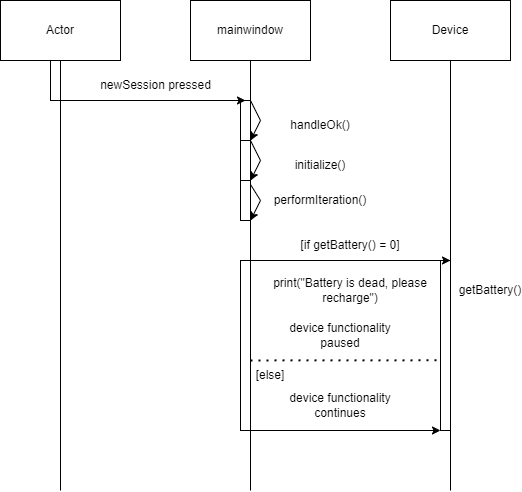

The diagram above was exported from draw.io. Its source (the exported page's mxGraphModel, read from the mxfile embedded in the PNG):
<mxGraphModel dx="2524" dy="844" grid="1" gridSize="10" guides="1" tooltips="1" connect="1" arrows="1" fold="1" page="1" pageScale="1" pageWidth="850" pageHeight="1100" math="0" shadow="0">
  <root>
    <mxCell id="0" />
    <mxCell id="1" parent="0" />
    <mxCell id="igxdvUYRiVeanbMtSs34-1" value="mainwindow" style="rounded=0;whiteSpace=wrap;html=1;" parent="1" vertex="1">
      <mxGeometry x="90" y="110" width="120" height="60" as="geometry" />
    </mxCell>
    <mxCell id="igxdvUYRiVeanbMtSs34-2" value="Device" style="rounded=0;whiteSpace=wrap;html=1;" parent="1" vertex="1">
      <mxGeometry x="290" y="110" width="120" height="60" as="geometry" />
    </mxCell>
    <mxCell id="igxdvUYRiVeanbMtSs34-4" value="" style="endArrow=none;html=1;rounded=0;entryX=0.5;entryY=1;entryDx=0;entryDy=0;" parent="1" target="igxdvUYRiVeanbMtSs34-1" edge="1">
      <mxGeometry width="50" height="50" relative="1" as="geometry">
        <mxPoint x="150" y="600" as="sourcePoint" />
        <mxPoint x="420" y="300" as="targetPoint" />
      </mxGeometry>
    </mxCell>
    <mxCell id="igxdvUYRiVeanbMtSs34-5" value="" style="endArrow=none;html=1;rounded=0;entryX=0.5;entryY=1;entryDx=0;entryDy=0;" parent="1" target="igxdvUYRiVeanbMtSs34-2" edge="1">
      <mxGeometry width="50" height="50" relative="1" as="geometry">
        <mxPoint x="350" y="600" as="sourcePoint" />
        <mxPoint x="390" y="310" as="targetPoint" />
      </mxGeometry>
    </mxCell>
    <mxCell id="igxdvUYRiVeanbMtSs34-6" value="" style="rounded=0;whiteSpace=wrap;html=1;" parent="1" vertex="1">
      <mxGeometry x="140" y="210" width="10" height="40" as="geometry" />
    </mxCell>
    <mxCell id="igxdvUYRiVeanbMtSs34-7" value="" style="endArrow=classic;html=1;rounded=0;exitX=1;exitY=0;exitDx=0;exitDy=0;entryX=1;entryY=1;entryDx=0;entryDy=0;" parent="1" source="igxdvUYRiVeanbMtSs34-6" target="igxdvUYRiVeanbMtSs34-6" edge="1">
      <mxGeometry width="50" height="50" relative="1" as="geometry">
        <mxPoint x="160" y="210" as="sourcePoint" />
        <mxPoint x="150" y="260" as="targetPoint" />
        <Array as="points">
          <mxPoint x="160" y="230" />
        </Array>
      </mxGeometry>
    </mxCell>
    <mxCell id="igxdvUYRiVeanbMtSs34-8" value="initialize()" style="text;html=1;strokeColor=none;fillColor=none;align=center;verticalAlign=middle;whiteSpace=wrap;rounded=0;" parent="1" vertex="1">
      <mxGeometry x="190" y="260" width="60" height="30" as="geometry" />
    </mxCell>
    <mxCell id="igxdvUYRiVeanbMtSs34-11" value="" style="endArrow=classic;html=1;rounded=0;exitX=1;exitY=0;exitDx=0;exitDy=0;entryX=1;entryY=1;entryDx=0;entryDy=0;" parent="1" target="igxdvUYRiVeanbMtSs34-22" edge="1">
      <mxGeometry width="50" height="50" relative="1" as="geometry">
        <mxPoint x="150" y="260.0000000000001" as="sourcePoint" />
        <mxPoint x="150" y="310.0000000000001" as="targetPoint" />
        <Array as="points">
          <mxPoint x="150" y="250" />
          <mxPoint x="160" y="270" />
        </Array>
      </mxGeometry>
    </mxCell>
    <mxCell id="igxdvUYRiVeanbMtSs34-12" value="handleOk()" style="text;html=1;strokeColor=none;fillColor=none;align=center;verticalAlign=middle;whiteSpace=wrap;rounded=0;" parent="1" vertex="1">
      <mxGeometry x="190" y="220" width="60" height="30" as="geometry" />
    </mxCell>
    <mxCell id="igxdvUYRiVeanbMtSs34-14" value="" style="endArrow=classic;html=1;rounded=0;entryX=1;entryY=0;entryDx=0;entryDy=0;exitX=0.75;exitY=0;exitDx=0;exitDy=0;" parent="1" source="igxdvUYRiVeanbMtSs34-23" edge="1">
      <mxGeometry width="50" height="50" relative="1" as="geometry">
        <mxPoint x="150" y="310" as="sourcePoint" />
        <mxPoint x="150" y="330" as="targetPoint" />
        <Array as="points">
          <mxPoint x="160" y="310" />
        </Array>
      </mxGeometry>
    </mxCell>
    <mxCell id="igxdvUYRiVeanbMtSs34-15" value="performIteration()" style="text;html=1;strokeColor=none;fillColor=none;align=center;verticalAlign=middle;whiteSpace=wrap;rounded=0;" parent="1" vertex="1">
      <mxGeometry x="190" y="295" width="60" height="30" as="geometry" />
    </mxCell>
    <mxCell id="igxdvUYRiVeanbMtSs34-22" value="" style="rounded=0;whiteSpace=wrap;html=1;" parent="1" vertex="1">
      <mxGeometry x="140" y="250" width="10" height="40" as="geometry" />
    </mxCell>
    <mxCell id="igxdvUYRiVeanbMtSs34-23" value="" style="rounded=0;whiteSpace=wrap;html=1;" parent="1" vertex="1">
      <mxGeometry x="140" y="290" width="10" height="40" as="geometry" />
    </mxCell>
    <mxCell id="igxdvUYRiVeanbMtSs34-26" value="" style="rounded=0;whiteSpace=wrap;html=1;" parent="1" vertex="1">
      <mxGeometry x="340" y="370" width="10" height="170" as="geometry" />
    </mxCell>
    <mxCell id="igxdvUYRiVeanbMtSs34-25" value="" style="endArrow=classic;html=1;rounded=0;exitX=1;exitY=0;exitDx=0;exitDy=0;entryX=1;entryY=0;entryDx=0;entryDy=0;" parent="1" source="igxdvUYRiVeanbMtSs34-41" target="igxdvUYRiVeanbMtSs34-26" edge="1">
      <mxGeometry width="50" height="50" relative="1" as="geometry">
        <mxPoint x="180" y="350" as="sourcePoint" />
        <mxPoint x="300" y="360" as="targetPoint" />
      </mxGeometry>
    </mxCell>
    <mxCell id="igxdvUYRiVeanbMtSs34-29" value="getBattery()" style="text;html=1;strokeColor=none;fillColor=none;align=center;verticalAlign=middle;whiteSpace=wrap;rounded=0;" parent="1" vertex="1">
      <mxGeometry x="360" y="385" width="60" height="30" as="geometry" />
    </mxCell>
    <mxCell id="igxdvUYRiVeanbMtSs34-33" value="[if getBattery() = 0]" style="text;html=1;strokeColor=none;fillColor=none;align=center;verticalAlign=middle;whiteSpace=wrap;rounded=0;" parent="1" vertex="1">
      <mxGeometry x="150" y="340" width="200" height="30" as="geometry" />
    </mxCell>
    <mxCell id="igxdvUYRiVeanbMtSs34-37" value="print(&quot;Battery is dead, please recharge&quot;)" style="text;html=1;strokeColor=none;fillColor=none;align=center;verticalAlign=middle;whiteSpace=wrap;rounded=0;" parent="1" vertex="1">
      <mxGeometry x="170" y="385" width="160" height="30" as="geometry" />
    </mxCell>
    <mxCell id="igxdvUYRiVeanbMtSs34-38" value="device functionality paused" style="text;html=1;strokeColor=none;fillColor=none;align=center;verticalAlign=middle;whiteSpace=wrap;rounded=0;" parent="1" vertex="1">
      <mxGeometry x="170" y="430" width="140" height="30" as="geometry" />
    </mxCell>
    <mxCell id="igxdvUYRiVeanbMtSs34-41" value="" style="rounded=0;whiteSpace=wrap;html=1;" parent="1" vertex="1">
      <mxGeometry x="140" y="370" width="10" height="170" as="geometry" />
    </mxCell>
    <mxCell id="igxdvUYRiVeanbMtSs34-43" value="" style="endArrow=none;dashed=1;html=1;dashPattern=1 3;strokeWidth=2;rounded=0;exitX=1;exitY=0.588;exitDx=0;exitDy=0;exitPerimeter=0;entryX=0.117;entryY=0.587;entryDx=0;entryDy=0;entryPerimeter=0;" parent="1" source="igxdvUYRiVeanbMtSs34-41" target="igxdvUYRiVeanbMtSs34-26" edge="1">
      <mxGeometry width="50" height="50" relative="1" as="geometry">
        <mxPoint x="340" y="300" as="sourcePoint" />
        <mxPoint x="320" y="470" as="targetPoint" />
      </mxGeometry>
    </mxCell>
    <mxCell id="igxdvUYRiVeanbMtSs34-44" value="" style="endArrow=classic;html=1;rounded=0;exitX=1;exitY=1;exitDx=0;exitDy=0;entryX=0;entryY=1;entryDx=0;entryDy=0;" parent="1" source="igxdvUYRiVeanbMtSs34-41" target="igxdvUYRiVeanbMtSs34-26" edge="1">
      <mxGeometry width="50" height="50" relative="1" as="geometry">
        <mxPoint x="160" y="380" as="sourcePoint" />
        <mxPoint x="360" y="380" as="targetPoint" />
      </mxGeometry>
    </mxCell>
    <mxCell id="igxdvUYRiVeanbMtSs34-45" value="device functionality continues" style="text;html=1;strokeColor=none;fillColor=none;align=center;verticalAlign=middle;whiteSpace=wrap;rounded=0;" parent="1" vertex="1">
      <mxGeometry x="170" y="500" width="140" height="30" as="geometry" />
    </mxCell>
    <mxCell id="igxdvUYRiVeanbMtSs34-46" value="[else]" style="text;html=1;strokeColor=none;fillColor=none;align=center;verticalAlign=middle;whiteSpace=wrap;rounded=0;" parent="1" vertex="1">
      <mxGeometry x="150" y="470" width="40" height="30" as="geometry" />
    </mxCell>
    <mxCell id="jWshX7pOXFAeyxuHfh65-1" value="Actor" style="rounded=0;whiteSpace=wrap;html=1;" vertex="1" parent="1">
      <mxGeometry x="-100" y="110" width="120" height="60" as="geometry" />
    </mxCell>
    <mxCell id="jWshX7pOXFAeyxuHfh65-2" value="" style="endArrow=none;html=1;rounded=0;entryX=0.5;entryY=1;entryDx=0;entryDy=0;" edge="1" parent="1" target="jWshX7pOXFAeyxuHfh65-1">
      <mxGeometry width="50" height="50" relative="1" as="geometry">
        <mxPoint x="-40" y="600" as="sourcePoint" />
        <mxPoint x="-40" y="295" as="targetPoint" />
      </mxGeometry>
    </mxCell>
    <mxCell id="jWshX7pOXFAeyxuHfh65-3" value="" style="endArrow=classic;html=1;rounded=0;entryX=0.5;entryY=0;entryDx=0;entryDy=0;exitX=1;exitY=1;exitDx=0;exitDy=0;" edge="1" parent="1" source="jWshX7pOXFAeyxuHfh65-4" target="igxdvUYRiVeanbMtSs34-6">
      <mxGeometry width="50" height="50" relative="1" as="geometry">
        <mxPoint x="-50" y="250" as="sourcePoint" />
        <mxPoint x="20" y="230" as="targetPoint" />
      </mxGeometry>
    </mxCell>
    <mxCell id="jWshX7pOXFAeyxuHfh65-4" value="" style="rounded=0;whiteSpace=wrap;html=1;" vertex="1" parent="1">
      <mxGeometry x="-50" y="170" width="10" height="40" as="geometry" />
    </mxCell>
    <mxCell id="jWshX7pOXFAeyxuHfh65-6" value="newSession pressed" style="text;html=1;align=center;verticalAlign=middle;resizable=0;points=[];autosize=1;strokeColor=none;fillColor=none;" vertex="1" parent="1">
      <mxGeometry x="-10" y="180" width="130" height="30" as="geometry" />
    </mxCell>
  </root>
</mxGraphModel>